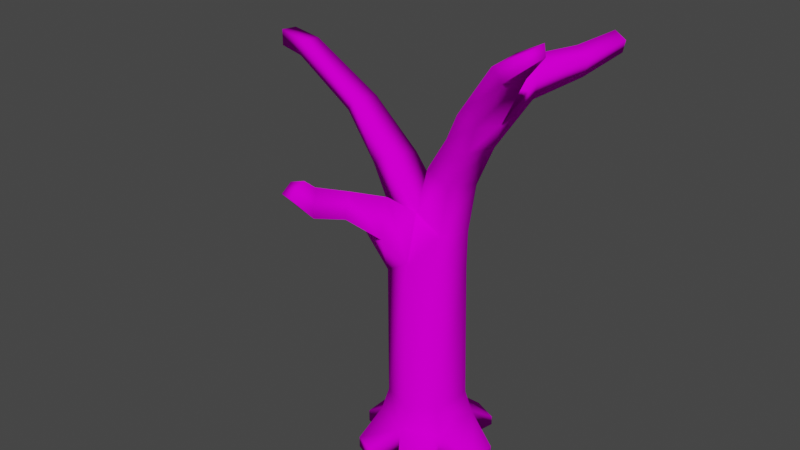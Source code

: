 # Source: m_tree.blend  (saved by Blender 2.82.7; exported with 4.5.12 LTS)
import bpy
from mathutils import Matrix  # noqa: F401  (used for matrix-valued properties, if any)

bpy.ops.wm.read_factory_settings(use_empty=True)
scene = bpy.context.scene
scene.name = 'Scene'

# ---- collections
col_collection = bpy.data.collections.new('Collection'); scene.collection.children.link(col_collection)

# ---- images (referenced by path relative to the original .blend; pixels are not part of the script)
import os
ASSET_DIR = os.environ.get("B2B_ASSET_DIR", "")  # directory of the original .blend (textures are referenced by path, not embedded)
HERE = os.path.dirname(os.path.abspath(__file__))  # packed textures are extracted next to this script under _unpacked/

def load_image(name, relpath, width, height, colorspace="sRGB"):
    """Load a texture the original file referenced (path relative to the .blend, or extracted next to this script)."""
    p = next((c for c in (os.path.join(HERE, relpath), os.path.join(ASSET_DIR, relpath)) if relpath and os.path.exists(c)), "")
    if p:
        img = bpy.data.images.load(p, check_existing=True)
        img.name = name
    else:  # same state as the original file: an image datablock whose file is absent (Cycles renders it pink)
        img = bpy.data.images.new(name, width, height)
        img.source = "FILE"
        img.filepath = "//" + (relpath or name)
    img.colorspace_settings.name = colorspace
    return img
img_tex_tree_png = load_image('tex_tree.png', 'Textures/tex_tree.png', 1024, 1024, 'sRGB')

# ---- materials (node trees are filled in below, after node groups)
mat_material = bpy.data.materials.new('Material')
mat_material.alpha_threshold = 0.0
mat_material.use_transparent_shadow = False
mat_material.line_color = (0.0, 0.0, 0.0, 1.0)

# ---- material node trees
mat_material.use_nodes = True; mat_material.node_tree.nodes.clear()
_N = mat_material.node_tree.nodes; _L = mat_material.node_tree.links
n0 = _N.new('ShaderNodeOutputMaterial'); n0.name = 'Material Output'; n0.location = (300, 300)
n1 = _N.new('ShaderNodeBsdfPrincipled'); n1.name = 'Principled BSDF'; n1.location = (10, 300)
n1.distribution = 'GGX'
n1.subsurface_method = 'BURLEY'
n1.inputs[2].default_value = 0.4
n1.inputs[3].default_value = 1.45
n1.inputs[13].default_value = 0.0
n1.inputs[27].default_value = (0.0, 0.0, 0.0, 1.0)
n1.inputs[28].default_value = 1.0
n2 = _N.new('ShaderNodeTexImage'); n2.name = 'Image Texture'; n2.location = (-461, 163)
n2.image = img_tex_tree_png
_L.new(n1.outputs[0], n0.inputs[0])
_L.new(n2.outputs[0], n1.inputs[0])
n0.is_active_output = True

# ---- world
world_world = bpy.data.worlds.new('World'); scene.world = world_world
world_world.use_nodes = True; world_world.node_tree.nodes.clear()
_N = world_world.node_tree.nodes; _L = world_world.node_tree.links
n0 = _N.new('ShaderNodeOutputWorld'); n0.name = 'World Output'; n0.location = (300, 300)
n1 = _N.new('ShaderNodeBackground'); n1.name = 'Background'; n1.location = (10, 300)
n1.inputs[0].default_value = (0.05088, 0.05088, 0.05088, 1.0)
_L.new(n1.outputs[0], n0.inputs[0])
n0.is_active_output = True
world_world.color = (0.05088, 0.05088, 0.05088)
world_world.use_sun_shadow = False
world_world.sun_shadow_jitter_overblur = 0.0

# ---- meshes
me_tree = bpy.data.meshes.new('tree')
me_tree.from_pydata([(0.7923, -0.5613, 7.021), (1.412, 0.005014, 6.839), (1.224, -0.5474, 6.851), (0.806, 0.08231, 7.031), (-0.6268, -0.4787, 3.891), (-0.02085, 0.6939, 3.744), (0.5801, 0.4365, 3.983), (0.5801, -0.4365, 4.258), (-0.5978, 0.4374, 3.575), (0.04748, -0.7056, 4.31), (3.059, -1.572, 9.091), (2.931, -1.681, 9.234), (3.107, -1.22, 9.152), (3.007, -1.117, 9.331), (2.369, -1.243, 8.574), (2.611, -0.9486, 8.627), (2.24, -1.367, 8.859), (2.294, -0.7856, 8.941), (1.144, -0.7464, 7.61), (1.13, -0.1268, 7.619), (1.524, -0.7571, 7.469), (1.714, -0.2591, 7.422), (-4.605, 0.8548, 7.574), (-4.509, 1.159, 7.574), (-4.52, 1.082, 7.241), (-4.58, 0.8327, 7.241), (-3.891, 0.6533, 7.213), (-3.813, 0.6361, 7.546), (-3.704, 0.9937, 7.546), (-3.825, 0.9287, 7.213), (-1.98, 0.7991, 6.762), (-2.362, 0.6981, 6.44), (-2.338, 0.3533, 6.509), (-2.044, 0.1854, 6.831), (-0.7366, -0.1643, 4.808), (-0.6883, 0.451, 4.691), (0.4162, -0.1771, 4.829), (0.6182, 0.4027, 4.772), (-0.15, -0.2078, 5.165), (-0.09095, 0.6876, 4.897), (0.0, 0.7334, 1.084), (0.0, -0.8696, 0.5938), (0.0, 0.8696, 0.5938), (0.0, -0.7334, 1.084), (0.6308, 0.4612, 1.085), (0.7482, 0.547, 0.5938), (0.6308, -0.4612, 1.085), (0.7482, -0.547, 0.5938), (-0.6311, 0.4614, 1.082), (-0.7482, 0.547, 0.5938), (-0.6311, -0.4614, 1.082), (-0.7482, -0.547, 0.5938), (1.114, 1.001, 7.752), (1.615, 0.8283, 7.539), (1.371, 0.8191, 8.279), (1.859, 0.5959, 8.067), (1.663, 1.884, 7.955), (2.035, 1.759, 7.793), (1.867, 1.765, 8.347), (2.221, 1.644, 8.193), (2.049, 2.669, 8.217), (2.332, 2.587, 8.1), (2.182, 2.517, 8.507), (2.457, 2.434, 8.392), (-0.7176, -1.54, 5.345), (-1.12, -1.421, 5.323), (-0.8169, -1.32, 5.803), (-1.17, -1.284, 5.623), (-0.9222, -2.154, 5.539), (-1.308, -2.045, 5.542), (-1.046, -1.962, 6.048), (-1.346, -1.931, 5.881), (-1.01, -2.6, 6.048), (-1.345, -2.497, 6.025), (-1.031, -2.245, 6.278), (-1.338, -2.273, 6.182), (-0.9262, -0.6547, 5.295), (-0.4421, -0.695, 5.574), (-0.2876, -1.071, 4.893), (-0.8427, -0.8914, 4.851), (-0.9138, 0.7231, 5.897), (-1.427, 0.05749, 5.733), (-0.9748, -0.04304, 6.074), (-1.412, 0.5487, 5.638), (0.8944, 0.235, 5.897), (0.6302, -0.2893, 5.931), (0.2739, 0.5216, 6.056), (0.155, -0.2764, 6.171), (0.0, -0.8696, -0.01428), (0.0, 0.8696, -0.01428), (0.7482, 0.547, -0.01428), (0.7482, -0.547, -0.01428), (-0.7482, 0.547, -0.01428), (-0.7482, -0.547, -0.01428), (1.426, -0.3008, 0.1747), (1.426, 0.3008, 0.1747), (1.426, -0.3008, -0.1118), (1.426, 0.3008, -0.1118), (0.3313, -1.312, 0.1844), (0.8422, -1.091, 0.1844), (0.3313, -1.312, -0.05849), (0.8422, -1.091, -0.05849), (-0.8149, -1.183, 0.1832), (-0.3768, -1.371, 0.1832), (-0.8149, -1.183, -0.05734), (-0.3768, -1.371, -0.05734), (-1.291, 0.3368, 0.1447), (-1.291, -0.3368, 0.1447), (-1.291, 0.3368, -0.1133), (-1.291, -0.3368, -0.1133), (-0.3668, 1.25, 0.1374), (-0.3668, 1.25, -0.01155), (-0.7727, 1.075, 0.1374), (-0.7727, 1.075, -0.01155), (0.8554, 1.136, 0.1608), (0.3544, 1.352, 0.1608), (0.3544, 1.352, -0.03496), (0.8554, 1.136, -0.03496)], [], [(43, 46, 7, 9), (17, 16, 11, 13), (44, 40, 5, 6), (86, 87, 0, 3), (84, 86, 3, 1), (87, 85, 2, 0), (85, 84, 1, 2), (20, 21, 15, 14), (19, 21, 55, 54), (46, 44, 6, 7), (40, 48, 8, 5), (14, 15, 12, 10), (16, 14, 10, 11), (48, 50, 4, 8), (50, 43, 9, 4), (28, 29, 24, 23), (12, 13, 11, 10), (2, 1, 21, 20), (15, 17, 13, 12), (19, 18, 16, 17), (83, 81, 32, 31), (32, 33, 27, 26), (29, 26, 25, 24), (31, 32, 26, 29), (23, 24, 25, 22), (33, 30, 28, 27), (80, 83, 31, 30), (26, 27, 22, 25), (82, 80, 30, 33), (30, 31, 29, 28), (9, 7, 36, 38), (18, 20, 14, 16), (21, 19, 17, 15), (27, 28, 23, 22), (3, 0, 18, 19), (49, 48, 40, 42), (81, 82, 33, 32), (77, 76, 67, 66), (6, 5, 39, 37), (5, 8, 35, 39), (45, 44, 46, 47), (8, 4, 34, 35), (47, 46, 43, 41), (0, 2, 20, 18), (45, 90, 117, 114), (51, 50, 48, 49), (7, 6, 37, 36), (42, 40, 44, 45), (41, 43, 50, 51), (49, 42, 110, 112), (55, 53, 57, 59), (1, 3, 52, 53), (3, 19, 54, 52), (21, 1, 53, 55), (58, 59, 63, 62), (52, 54, 58, 56), (54, 55, 59, 58), (53, 52, 56, 57), (61, 60, 62, 63), (57, 56, 60, 61), (59, 57, 61, 63), (56, 58, 62, 60), (66, 67, 71, 70), (79, 78, 64, 65), (78, 77, 66, 64), (76, 79, 65, 67), (69, 68, 72, 73), (65, 64, 68, 69), (67, 65, 69, 71), (64, 66, 70, 68), (71, 69, 73, 75), (68, 70, 74, 72), (70, 71, 75, 74), (73, 72, 74, 75), (34, 4, 79, 76), (9, 38, 77, 78), (4, 9, 78, 79), (38, 34, 76, 77), (34, 38, 82, 81), (38, 39, 80, 82), (39, 35, 83, 80), (35, 34, 81, 83), (36, 37, 84, 85), (38, 36, 85, 87), (37, 39, 86, 84), (39, 38, 87, 86), (92, 89, 88, 93), (89, 90, 91, 88), (51, 49, 106, 107), (93, 88, 105, 104), (88, 91, 101, 100), (90, 45, 95, 97), (95, 94, 96, 97), (47, 91, 96, 94), (91, 90, 97, 96), (45, 47, 94, 95), (99, 98, 100, 101), (91, 47, 99, 101), (47, 41, 98, 99), (41, 88, 100, 98), (103, 102, 104, 105), (51, 93, 104, 102), (41, 51, 102, 103), (88, 41, 103, 105), (107, 106, 108, 109), (93, 51, 107, 109), (49, 92, 108, 106), (92, 93, 109, 108), (112, 110, 111, 113), (89, 92, 113, 111), (92, 49, 112, 113), (42, 89, 111, 110), (115, 114, 117, 116), (90, 89, 116, 117), (42, 45, 114, 115), (89, 42, 115, 116)])
me_tree.polygons.foreach_set('use_smooth', [True] * 116)
_uv = me_tree.uv_layers.new(name='UVMap')
_uv.uv.foreach_set('vector', [0.24, 0.1437, 0.2711, 0.1438, 0.2686, 0.4499, 0.2423, 0.4549, 0.3532, 0.3845, 0.3505, 0.3285, 0.3847, 0.2981, 0.3884, 0.3526, 0.2711, 0.1438, 0.24, 0.1437, 0.2389, 0.4004, 0.2686, 0.4234, 0.2666, 0.6234, 0.2272, 0.6345, 0.2131, 0.7164, 0.2449, 0.7174, 0.2841, 0.608, 0.2535, 0.6234, 0.2798, 0.7174, 0.3097, 0.6988, 0.2476, 0.6345, 0.2711, 0.6113, 0.3004, 0.7001, 0.2791, 0.7164, 0.2266, 0.6113, 0.2524, 0.608, 0.2411, 0.6988, 0.2138, 0.7001, 0.3152, 0.3873, 0.3246, 0.4353, 0.3689, 0.3688, 0.3569, 0.3405, 0.2958, 0.4481, 0.3246, 0.4353, 0.3318, 0.5178, 0.3076, 0.5393, 0.2181, 0.1438, 0.2636, 0.1438, 0.2624, 0.4234, 0.2193, 0.4499, 0.24, 0.1437, 0.2088, 0.1436, 0.2104, 0.384, 0.2389, 0.4004, 0.3569, 0.3405, 0.3689, 0.3688, 0.3934, 0.3427, 0.391, 0.3087, 0.3505, 0.8937, 0.3569, 0.8662, 0.391, 0.9161, 0.3847, 0.9299, 0.2636, 0.1436, 0.2181, 0.1436, 0.2172, 0.4145, 0.2624, 0.384, 0.2088, 0.1436, 0.24, 0.1437, 0.2423, 0.4549, 0.209, 0.4145, 0.05707, 0.7671, 0.05111, 0.735, 0.01677, 0.7376, 0.01731, 0.7697, 0.1806, 0.922, 0.1857, 0.9393, 0.1578, 0.9299, 0.1632, 0.9161, 0.2138, 0.7001, 0.2411, 0.6988, 0.228, 0.7551, 0.2035, 0.7596, 0.3689, 0.8713, 0.3532, 0.9016, 0.3884, 0.9393, 0.3934, 0.922, 0.2346, 0.7741, 0.204, 0.7732, 0.1734, 0.8937, 0.2021, 0.9016, 0.1702, 0.5132, 0.1695, 0.4659, 0.1245, 0.4944, 0.1233, 0.5277, 0.1245, 0.667, 0.1391, 0.6981, 0.0517, 0.7671, 0.04785, 0.735, 0.05111, 0.5499, 0.04785, 0.5233, 0.01381, 0.5406, 0.01677, 0.5647, 0.1233, 0.5277, 0.1245, 0.4944, 0.04785, 0.5233, 0.05111, 0.5499, 0.2981, 0.7697, 0.2943, 0.7376, 0.282, 0.7376, 0.283, 0.7697, 0.1391, 0.4782, 0.1422, 0.5374, 0.05707, 0.5562, 0.0517, 0.5217, 0.1948, 0.608, 0.1702, 0.583, 0.1233, 0.6604, 0.1422, 0.6915, 0.04785, 0.735, 0.0517, 0.7671, 0.01256, 0.7697, 0.01381, 0.7376, 0.1918, 0.4562, 0.1948, 0.5301, 0.1422, 0.5374, 0.1391, 0.4782, 0.1422, 0.6915, 0.1233, 0.6604, 0.05111, 0.735, 0.05707, 0.7671, 0.2423, 0.4549, 0.2686, 0.4499, 0.2605, 0.505, 0.2326, 0.5374, 0.2965, 0.7732, 0.3152, 0.7596, 0.3569, 0.8662, 0.3505, 0.8937, 0.3246, 0.7551, 0.2958, 0.7741, 0.3532, 0.9016, 0.3689, 0.8713, 0.0517, 0.5217, 0.05707, 0.5562, 0.01731, 0.5721, 0.01256, 0.5428, 0.2449, 0.7174, 0.2131, 0.7164, 0.204, 0.7732, 0.2346, 0.7741, 0.203, 0.07562, 0.2088, 0.1436, 0.24, 0.1437, 0.24, 0.07562, 0.1695, 0.5922, 0.1918, 0.6251, 0.1391, 0.6981, 0.1245, 0.667, 0.2181, 0.3933, 0.1942, 0.3972, 0.1822, 0.3364, 0.1996, 0.333, 0.2686, 0.4234, 0.2389, 0.4004, 0.2355, 0.5115, 0.2705, 0.4994, 0.2389, 0.4004, 0.2104, 0.384, 0.206, 0.4916, 0.2355, 0.5115, 0.2679, 0.07562, 0.2636, 0.1438, 0.2181, 0.1438, 0.2138, 0.07562, 0.2624, 0.384, 0.2172, 0.4145, 0.2327, 0.503, 0.2631, 0.4916, 0.2769, 0.07562, 0.2711, 0.1438, 0.24, 0.1437, 0.24, 0.07562, 0.2791, 0.7164, 0.3004, 0.7001, 0.3152, 0.7596, 0.2965, 0.7732, 0.2679, 0.07562, 0.2679, 0.03452, 0.2969, 0.03194, 0.2969, 0.05642, 0.2138, 0.07562, 0.2181, 0.1436, 0.2636, 0.1436, 0.2679, 0.07562, 0.2193, 0.4499, 0.2624, 0.4234, 0.2607, 0.4994, 0.2321, 0.505, 0.24, 0.07562, 0.24, 0.1437, 0.2711, 0.1438, 0.2769, 0.07562, 0.24, 0.07562, 0.24, 0.1437, 0.2088, 0.1436, 0.203, 0.07562, 0.203, 0.5131, 0.24, 0.5442, 0.2219, 0.5808, 0.2018, 0.564, 0.2703, 0.8173, 0.2817, 0.7664, 0.3277, 0.7909, 0.322, 0.8295, 0.3097, 0.4608, 0.2798, 0.4683, 0.295, 0.5569, 0.3197, 0.5402, 0.2449, 0.7174, 0.2346, 0.7741, 0.2813, 0.8377, 0.2903, 0.787, 0.228, 0.7551, 0.2411, 0.6988, 0.2817, 0.7664, 0.2703, 0.8173, 0.3321, 0.6305, 0.3496, 0.6189, 0.3613, 0.6951, 0.3477, 0.7031, 0.2903, 0.787, 0.2813, 0.8377, 0.328, 0.8443, 0.3339, 0.8065, 0.3076, 0.5393, 0.3318, 0.5178, 0.3496, 0.6189, 0.3321, 0.6305, 0.3197, 0.5402, 0.295, 0.5569, 0.3221, 0.6421, 0.3404, 0.6299, 0.3551, 0.8205, 0.3411, 0.8318, 0.3477, 0.8598, 0.3613, 0.8486, 0.3404, 0.6299, 0.3221, 0.6421, 0.3411, 0.7178, 0.3551, 0.7099, 0.322, 0.8295, 0.3277, 0.7909, 0.3686, 0.8205, 0.361, 0.8486, 0.3339, 0.8065, 0.328, 0.8443, 0.3651, 0.8598, 0.3726, 0.8318, 0.1996, 0.333, 0.1822, 0.3364, 0.1735, 0.274, 0.1883, 0.2711, 0.1984, 0.3743, 0.2258, 0.357, 0.2045, 0.3118, 0.1847, 0.3232, 0.188, 0.5111, 0.2065, 0.5769, 0.1757, 0.5989, 0.1648, 0.5548, 0.2085, 0.5499, 0.1968, 0.5071, 0.1707, 0.5527, 0.1774, 0.5816, 0.1754, 0.5737, 0.1944, 0.5735, 0.1901, 0.6226, 0.1736, 0.6203, 0.1847, 0.3232, 0.2045, 0.3118, 0.1944, 0.2526, 0.1754, 0.263, 0.1774, 0.5816, 0.1707, 0.5527, 0.1399, 0.5737, 0.1455, 0.6065, 0.1648, 0.5548, 0.1757, 0.5989, 0.144, 0.6226, 0.1345, 0.5735, 0.1455, 0.6065, 0.1399, 0.5737, 0.1176, 0.6203, 0.1286, 0.6355, 0.1345, 0.5735, 0.144, 0.6226, 0.13, 0.6447, 0.1125, 0.6226, 0.1883, 0.2711, 0.1735, 0.274, 0.1739, 0.2411, 0.1891, 0.2438, 0.1736, 0.2195, 0.1901, 0.2095, 0.1891, 0.2438, 0.1739, 0.2411, 0.2327, 0.503, 0.2172, 0.4145, 0.1968, 0.5071, 0.2085, 0.5499, 0.206, 0.4549, 0.2306, 0.5374, 0.2065, 0.5769, 0.188, 0.5111, 0.209, 0.4145, 0.2423, 0.4549, 0.2258, 0.5111, 0.1984, 0.5071, 0.2326, 0.5374, 0.2036, 0.503, 0.1942, 0.5499, 0.2181, 0.5769, 0.2036, 0.503, 0.2326, 0.5374, 0.1918, 0.6251, 0.1695, 0.5922, 0.2306, 0.5374, 0.2748, 0.5115, 0.2765, 0.608, 0.2387, 0.6251, 0.2355, 0.5115, 0.206, 0.4916, 0.1702, 0.583, 0.1948, 0.608, 0.2631, 0.4916, 0.2327, 0.503, 0.2437, 0.5922, 0.2679, 0.583, 0.2321, 0.505, 0.2607, 0.4994, 0.2524, 0.608, 0.2266, 0.6113, 0.2326, 0.5374, 0.2605, 0.505, 0.2711, 0.6113, 0.2476, 0.6345, 0.2705, 0.4994, 0.2355, 0.5115, 0.2535, 0.6234, 0.2841, 0.608, 0.2748, 0.5115, 0.2306, 0.5374, 0.2272, 0.6345, 0.2666, 0.6234, 0.203, 0.5131, 0.24, 0.5442, 0.24, 0.3764, 0.203, 0.4075, 0.24, 0.5442, 0.2769, 0.5131, 0.2769, 0.4075, 0.24, 0.3764, 0.203, 0.4075, 0.203, 0.5131, 0.1762, 0.4928, 0.1762, 0.4278, 0.203, 0.4075, 0.24, 0.3764, 0.2214, 0.328, 0.1997, 0.3462, 0.24, 0.3764, 0.2769, 0.4075, 0.2815, 0.355, 0.2563, 0.3338, 0.2769, 0.03452, 0.2769, 0.07562, 0.3104, 0.05815, 0.3104, 0.02233, 0.2557, 0.05815, 0.226, 0.05815, 0.226, 0.02233, 0.2557, 0.02233, 0.2769, 0.07562, 0.2769, 0.03452, 0.3104, 0.02233, 0.3104, 0.05815, 0.2769, 0.4075, 0.2769, 0.5131, 0.3104, 0.4893, 0.3104, 0.4313, 0.2769, 0.5131, 0.2769, 0.4075, 0.3104, 0.4313, 0.3104, 0.4893, 0.2815, 0.05937, 0.2563, 0.05937, 0.2563, 0.02899, 0.2815, 0.02899, 0.2138, 0.03452, 0.2138, 0.07562, 0.187, 0.05937, 0.187, 0.02899, 0.2769, 0.4075, 0.24, 0.3764, 0.2563, 0.3338, 0.2815, 0.355, 0.1979, 0.07562, 0.1979, 0.03452, 0.1761, 0.02899, 0.1761, 0.05937, 0.2214, 0.05922, 0.1997, 0.05922, 0.1997, 0.02914, 0.2214, 0.02914, 0.2138, 0.07562, 0.2138, 0.03452, 0.1825, 0.02914, 0.1825, 0.05922, 0.24, 0.3764, 0.203, 0.4075, 0.1997, 0.3462, 0.2214, 0.328, 0.1979, 0.03452, 0.1979, 0.07562, 0.1731, 0.05922, 0.1731, 0.02914, 0.2242, 0.0544, 0.2575, 0.0544, 0.2575, 0.02214, 0.2242, 0.02214, 0.203, 0.03452, 0.203, 0.07562, 0.1762, 0.0544, 0.1762, 0.02214, 0.203, 0.07562, 0.203, 0.03452, 0.1762, 0.02214, 0.1762, 0.0544, 0.203, 0.5131, 0.203, 0.4075, 0.1762, 0.4278, 0.1762, 0.4928, 0.2018, 0.0535, 0.2219, 0.0535, 0.2219, 0.03486, 0.2018, 0.03486, 0.24, 0.5442, 0.203, 0.5131, 0.2018, 0.564, 0.2219, 0.5808, 0.2679, 0.03452, 0.2679, 0.07562, 0.2939, 0.0535, 0.2939, 0.03486, 0.2838, 0.07562, 0.2838, 0.03452, 0.3025, 0.03486, 0.3025, 0.0535, 0.2575, 0.05642, 0.2822, 0.05642, 0.2822, 0.03194, 0.2575, 0.03194, 0.2769, 0.5131, 0.24, 0.5442, 0.2575, 0.5907, 0.2822, 0.5699, 0.24, 0.5442, 0.2769, 0.5131, 0.2822, 0.5699, 0.2575, 0.5907, 0.2838, 0.03452, 0.2838, 0.07562, 0.3076, 0.05642, 0.3076, 0.03194])
me_tree.materials.append(mat_material)
me_tree.use_remesh_preserve_volume = False
me_tree.use_remesh_preserve_attributes = False
me_tree.use_mirror_vertex_groups = False
me_tree.update()

# ---- objects
ob_tree = bpy.data.objects.new('tree', me_tree)

# ---- transforms, parenting, visibility, modifiers, constraints
ob_tree.location = (0.0, 0.0, 0.0)
ob_tree.lock_rotations_4d = False
ob_tree.empty_display_type = 'ARROWS'
ob_tree.lineart.crease_threshold = 0.0

# ---- collection membership
col_collection.objects.link(ob_tree)

# ---- scene / render settings (as saved in the file)
scene.frame_start = 1; scene.frame_end = 250; scene.frame_set(1)
scene.render.engine = 'BLENDER_EEVEE_NEXT'
scene.cycles.use_denoising = False
scene.cycles.samples = 128
scene.cycles.sampling_pattern = 'TABULATED_SOBOL'
scene.cycles.use_adaptive_sampling = False
scene.cycles.use_light_tree = False
scene.view_settings.view_transform = 'Filmic'
bpy.context.view_layer.update()

# ---- added for rendering (the .blend has no active camera and no usable light): camera, sun
cam_auto = bpy.data.cameras.new('AutoCamera')
cam_auto.lens = 50.0
cam_auto.sensor_width = 36.0
cam_auto.clip_end = 1000.0
ob_auto_camera = bpy.data.objects.new('AutoCamera', cam_auto)
scene.collection.objects.link(ob_auto_camera)
ob_auto_camera.location = (11.5406, -14.7134, 14.4411)
ob_auto_camera.rotation_euler = (1.09748, -7.21219e-08, 0.694738)
scene.camera = ob_auto_camera
light_auto_sun = bpy.data.lights.new('AutoSun', 'SUN')
light_auto_sun.energy = 3.0
light_auto_sun.angle = 0.0523599
ob_auto_sun = bpy.data.objects.new('AutoSun', light_auto_sun)
scene.collection.objects.link(ob_auto_sun)
ob_auto_sun.rotation_euler = (0.872665, 0.174533, 0.523599)
bpy.context.view_layer.update()
